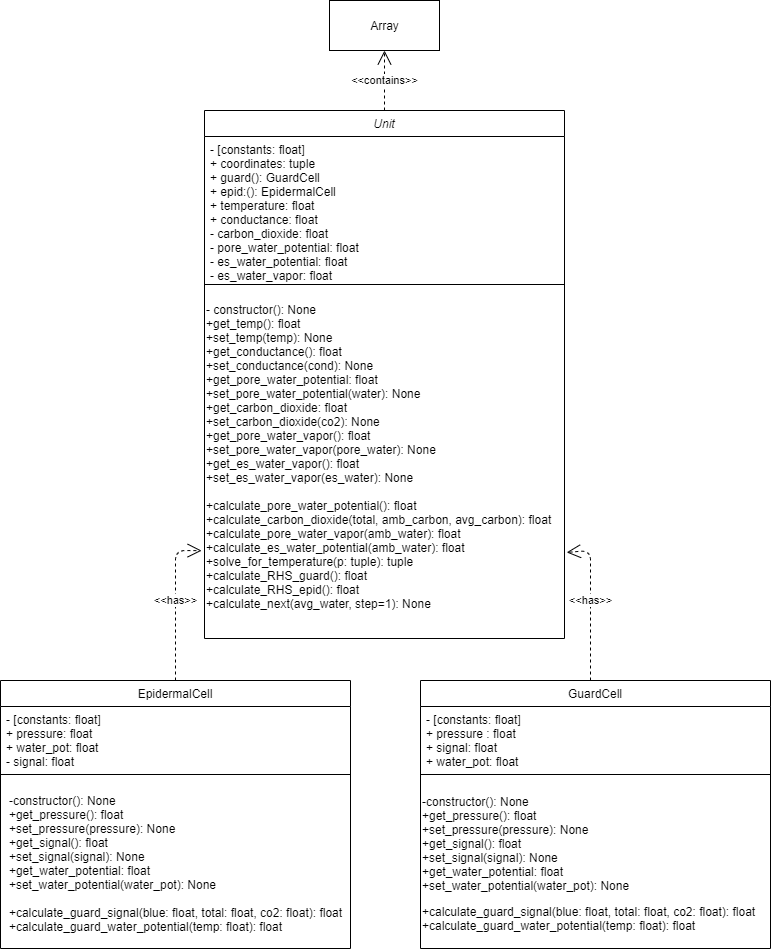

The diagram above was exported from draw.io. Its source (the exported page's mxGraphModel, read from the mxfile embedded in the PNG):
<mxGraphModel dx="833" dy="482" grid="1" gridSize="10" guides="1" tooltips="1" connect="1" arrows="1" fold="1" page="1" pageScale="1" pageWidth="827" pageHeight="1169" math="0" shadow="0">
  <root>
    <mxCell id="WIyWlLk6GJQsqaUBKTNV-0" />
    <mxCell id="WIyWlLk6GJQsqaUBKTNV-1" parent="WIyWlLk6GJQsqaUBKTNV-0" />
    <mxCell id="vkMMHHhB8QfQWeRmyk-e-7" value="&lt;div style=&quot;text-align: left&quot;&gt;&lt;/div&gt;" style="text;html=1;align=center;verticalAlign=middle;resizable=0;points=[];autosize=1;" vertex="1" parent="WIyWlLk6GJQsqaUBKTNV-1">
      <mxGeometry x="240" y="600" width="160" height="10" as="geometry" />
    </mxCell>
    <mxCell id="zkfFHV4jXpPFQw0GAbJ--0" value="Unit" style="swimlane;fontStyle=2;align=center;verticalAlign=top;childLayout=stackLayout;horizontal=1;startSize=26;horizontalStack=0;resizeParent=1;resizeLast=0;collapsible=1;marginBottom=0;rounded=0;shadow=0;strokeWidth=1;" parent="WIyWlLk6GJQsqaUBKTNV-1" vertex="1">
      <mxGeometry x="234" y="130" width="360" height="528" as="geometry">
        <mxRectangle x="230" y="140" width="160" height="26" as="alternateBounds" />
      </mxGeometry>
    </mxCell>
    <mxCell id="zkfFHV4jXpPFQw0GAbJ--2" value="- [constants: float]&#10;+ coordinates: tuple&#10;+ guard(): GuardCell&#10;+ epid:(): EpidermalCell&#10;+ temperature: float&#10;+ conductance: float&#10;- carbon_dioxide: float&#10;- pore_water_potential: float&#10;- es_water_potential: float&#10;- es_water_vapor: float&#10;&#10;&#10;&#10;" style="text;align=left;verticalAlign=top;spacingLeft=4;spacingRight=4;overflow=hidden;rotatable=0;points=[[0,0.5],[1,0.5]];portConstraint=eastwest;rounded=0;shadow=0;html=0;" parent="zkfFHV4jXpPFQw0GAbJ--0" vertex="1">
      <mxGeometry y="26" width="360" height="144" as="geometry" />
    </mxCell>
    <mxCell id="zkfFHV4jXpPFQw0GAbJ--4" value="" style="line;html=1;strokeWidth=1;align=left;verticalAlign=middle;spacingTop=-1;spacingLeft=3;spacingRight=3;rotatable=0;labelPosition=right;points=[];portConstraint=eastwest;" parent="zkfFHV4jXpPFQw0GAbJ--0" vertex="1">
      <mxGeometry y="170" width="360" height="8" as="geometry" />
    </mxCell>
    <mxCell id="vkMMHHhB8QfQWeRmyk-e-18" value="&lt;pre style=&quot;font-size: 9pt&quot;&gt;&lt;font face=&quot;Helvetica&quot;&gt;- constructor(): None&lt;br&gt;+get_temp(): float&lt;br&gt;+set_temp(temp): None&lt;br&gt;+get_conductance(): float&lt;br&gt;+set_conductance(cond): None&lt;br&gt;+get_pore_water_potential: float&lt;br&gt;+set_pore_water_potential(water): None&lt;br&gt;+get_carbon_dioxide: float&lt;br&gt;+set_carbon_dioxide(co2): None&lt;br&gt;+get_pore_water_vapor(): float&lt;br&gt;+set_pore_water_vapor(pore_water): None&lt;br&gt;+get_es_water_vapor(): float&lt;br&gt;+set_es_water_vapor(es_water): None&lt;br&gt;&lt;br&gt;+calculate_pore_water_potential(): float&lt;br&gt;+calculate_carbon_dioxide(total, amb_carbon, avg_carbon): float&lt;br&gt;+calculate_pore_water_vapor(amb_water): float&lt;br&gt;+calculate_es_water_potential(amb_water): float&lt;br&gt;+solve_for_temperature(p: tuple): tuple&lt;br&gt;+calculate_RHS_guard(): float&lt;br&gt;+calculate_RHS_epid(): float&lt;br&gt;+calculate_next(avg_water, step=1): None&lt;br&gt;&lt;br&gt;&lt;/font&gt;&lt;/pre&gt;" style="text;html=1;align=left;verticalAlign=middle;resizable=0;points=[];autosize=1;" vertex="1" parent="zkfFHV4jXpPFQw0GAbJ--0">
      <mxGeometry y="178" width="360" height="350" as="geometry" />
    </mxCell>
    <mxCell id="zkfFHV4jXpPFQw0GAbJ--6" value="EpidermalCell" style="swimlane;fontStyle=0;align=center;verticalAlign=top;childLayout=stackLayout;horizontal=1;startSize=26;horizontalStack=0;resizeParent=1;resizeLast=0;collapsible=1;marginBottom=0;rounded=0;shadow=0;strokeWidth=1;" parent="WIyWlLk6GJQsqaUBKTNV-1" vertex="1">
      <mxGeometry x="30" y="700" width="350" height="268" as="geometry">
        <mxRectangle x="130" y="380" width="160" height="26" as="alternateBounds" />
      </mxGeometry>
    </mxCell>
    <mxCell id="zkfFHV4jXpPFQw0GAbJ--7" value="- [constants: float]&#10;+ pressure: float&#10;+ water_pot: float&#10;- signal: float" style="text;align=left;verticalAlign=top;spacingLeft=4;spacingRight=4;overflow=hidden;rotatable=0;points=[[0,0.5],[1,0.5]];portConstraint=eastwest;" parent="zkfFHV4jXpPFQw0GAbJ--6" vertex="1">
      <mxGeometry y="26" width="350" height="64" as="geometry" />
    </mxCell>
    <mxCell id="zkfFHV4jXpPFQw0GAbJ--9" value="" style="line;html=1;strokeWidth=1;align=left;verticalAlign=middle;spacingTop=-1;spacingLeft=3;spacingRight=3;rotatable=0;labelPosition=right;points=[];portConstraint=eastwest;" parent="zkfFHV4jXpPFQw0GAbJ--6" vertex="1">
      <mxGeometry y="90" width="350" height="8" as="geometry" />
    </mxCell>
    <mxCell id="vkMMHHhB8QfQWeRmyk-e-12" value="&lt;pre style=&quot;font-size: 9pt&quot;&gt;&lt;div style=&quot;text-align: left&quot;&gt;&lt;span style=&quot;font-family: &amp;#34;helvetica&amp;#34; ; font-size: 9pt ; white-space: nowrap&quot;&gt;-constructor(): None&lt;/span&gt;&lt;br&gt;&lt;/div&gt;&lt;font face=&quot;Helvetica&quot;&gt;&lt;div style=&quot;text-align: left&quot;&gt;&lt;span style=&quot;font-size: 9pt ; white-space: nowrap&quot;&gt;+get_pressure(): float&lt;/span&gt;&lt;/div&gt;&lt;div style=&quot;text-align: left&quot;&gt;&lt;span style=&quot;font-size: 9pt ; white-space: nowrap&quot;&gt;+set_pressure(pressure): None&lt;/span&gt;&lt;/div&gt;&lt;div style=&quot;text-align: left&quot;&gt;&lt;span style=&quot;font-size: 9pt ; white-space: nowrap&quot;&gt;+get_signal(): float&lt;/span&gt;&lt;/div&gt;&lt;div style=&quot;text-align: left&quot;&gt;&lt;span style=&quot;font-size: 9pt ; white-space: nowrap&quot;&gt;+set_signal(signal): None&lt;/span&gt;&lt;/div&gt;&lt;div style=&quot;text-align: left&quot;&gt;&lt;span style=&quot;font-size: 9pt ; white-space: nowrap&quot;&gt;+get_water_potential: float&lt;/span&gt;&lt;/div&gt;&lt;div style=&quot;text-align: left&quot;&gt;&lt;span style=&quot;font-size: 9pt ; white-space: nowrap&quot;&gt;+set_water_potential(water_pot): None&lt;/span&gt;&lt;/div&gt;&lt;div style=&quot;text-align: left&quot;&gt;&lt;span style=&quot;font-size: 9pt ; white-space: nowrap&quot;&gt;&lt;br&gt;&lt;/span&gt;&lt;/div&gt;&lt;div style=&quot;text-align: left&quot;&gt;&lt;span style=&quot;font-size: 9pt ; white-space: nowrap&quot;&gt;+calculate_guard_signal(blue: float, total: float, co2: float): float&lt;/span&gt;&lt;/div&gt;&lt;div style=&quot;text-align: left&quot;&gt;&lt;span style=&quot;font-size: 9pt ; white-space: nowrap&quot;&gt;+calculate_guard_water_potential(temp: float): float&lt;/span&gt;&lt;/div&gt;&lt;/font&gt;&lt;/pre&gt;" style="text;html=1;align=center;verticalAlign=middle;resizable=0;points=[];autosize=1;" vertex="1" parent="zkfFHV4jXpPFQw0GAbJ--6">
      <mxGeometry y="98" width="350" height="170" as="geometry" />
    </mxCell>
    <mxCell id="zkfFHV4jXpPFQw0GAbJ--13" value="GuardCell" style="swimlane;fontStyle=0;align=center;verticalAlign=top;childLayout=stackLayout;horizontal=1;startSize=26;horizontalStack=0;resizeParent=1;resizeLast=0;collapsible=1;marginBottom=0;rounded=0;shadow=0;strokeWidth=1;" parent="WIyWlLk6GJQsqaUBKTNV-1" vertex="1">
      <mxGeometry x="450" y="700" width="350" height="268" as="geometry">
        <mxRectangle x="340" y="380" width="170" height="26" as="alternateBounds" />
      </mxGeometry>
    </mxCell>
    <mxCell id="zkfFHV4jXpPFQw0GAbJ--14" value="- [constants: float]&#10;+ pressure : float&#10;+ signal: float&#10;+ water_pot: float" style="text;align=left;verticalAlign=top;spacingLeft=4;spacingRight=4;overflow=hidden;rotatable=0;points=[[0,0.5],[1,0.5]];portConstraint=eastwest;" parent="zkfFHV4jXpPFQw0GAbJ--13" vertex="1">
      <mxGeometry y="26" width="350" height="64" as="geometry" />
    </mxCell>
    <mxCell id="zkfFHV4jXpPFQw0GAbJ--15" value="" style="line;html=1;strokeWidth=1;align=left;verticalAlign=middle;spacingTop=-1;spacingLeft=3;spacingRight=3;rotatable=0;labelPosition=right;points=[];portConstraint=eastwest;" parent="zkfFHV4jXpPFQw0GAbJ--13" vertex="1">
      <mxGeometry y="90" width="350" height="8" as="geometry" />
    </mxCell>
    <mxCell id="vkMMHHhB8QfQWeRmyk-e-10" value="&lt;pre style=&quot;font-size: 9pt&quot;&gt;&lt;font face=&quot;Helvetica&quot;&gt;-constructor(): None&lt;br&gt;+get_pressure(): float&lt;br&gt;+set_pressure(pressure): None&lt;br&gt;+get_signal(): float&lt;br&gt;+set_signal(signal): None&lt;br&gt;+get_water_potential: float&lt;br&gt;+set_water_potential(water_pot): None&lt;/font&gt;&lt;/pre&gt;&lt;pre style=&quot;font-size: 9pt&quot;&gt;&lt;font face=&quot;Helvetica&quot;&gt;+calculate_guard_signal(blue: float, total: float, co2: float): float&lt;br&gt;+calculate_guard_water_potential(temp: float): float&lt;/font&gt;&lt;/pre&gt;" style="text;html=1;align=left;verticalAlign=middle;resizable=0;points=[];autosize=1;" vertex="1" parent="zkfFHV4jXpPFQw0GAbJ--13">
      <mxGeometry y="98" width="350" height="170" as="geometry" />
    </mxCell>
    <mxCell id="vUqGSzTqCJTKET_-jiGN-0" value="Array" style="html=1;" vertex="1" parent="WIyWlLk6GJQsqaUBKTNV-1">
      <mxGeometry x="359" y="20" width="110" height="50" as="geometry" />
    </mxCell>
    <mxCell id="9GMYHwcImU-J9TRAy9GV-0" value="&amp;lt;&amp;lt;has&amp;gt;&amp;gt;" style="endArrow=open;endSize=12;dashed=1;html=1;exitX=0.5;exitY=0;exitDx=0;exitDy=0;entryX=-0.008;entryY=0.749;entryDx=0;entryDy=0;entryPerimeter=0;" edge="1" parent="WIyWlLk6GJQsqaUBKTNV-1" source="zkfFHV4jXpPFQw0GAbJ--6" target="vkMMHHhB8QfQWeRmyk-e-18">
      <mxGeometry x="0.0248" width="160" relative="1" as="geometry">
        <mxPoint x="340" y="760" as="sourcePoint" />
        <mxPoint x="205" y="550" as="targetPoint" />
        <Array as="points">
          <mxPoint x="205" y="570" />
        </Array>
        <mxPoint as="offset" />
      </mxGeometry>
    </mxCell>
    <mxCell id="9GMYHwcImU-J9TRAy9GV-2" value="&amp;lt;&amp;lt;contains&amp;gt;&amp;gt;" style="endArrow=open;endSize=12;dashed=1;html=1;entryX=0.5;entryY=1;entryDx=0;entryDy=0;exitX=0.5;exitY=0;exitDx=0;exitDy=0;" edge="1" parent="WIyWlLk6GJQsqaUBKTNV-1" source="zkfFHV4jXpPFQw0GAbJ--0" target="vUqGSzTqCJTKET_-jiGN-0">
      <mxGeometry width="160" relative="1" as="geometry">
        <mxPoint x="340" y="250" as="sourcePoint" />
        <mxPoint x="500" y="250" as="targetPoint" />
        <mxPoint as="offset" />
      </mxGeometry>
    </mxCell>
    <mxCell id="9GMYHwcImU-J9TRAy9GV-6" value="&amp;lt;&amp;lt;has&amp;gt;&amp;gt;" style="endArrow=open;endSize=12;dashed=1;html=1;exitX=0.5;exitY=0;exitDx=0;exitDy=0;entryX=1.006;entryY=0.754;entryDx=0;entryDy=0;entryPerimeter=0;" edge="1" parent="WIyWlLk6GJQsqaUBKTNV-1" target="vkMMHHhB8QfQWeRmyk-e-18">
      <mxGeometry x="0.0395" width="160" relative="1" as="geometry">
        <mxPoint x="620" y="700" as="sourcePoint" />
        <mxPoint x="646.12" y="570.1500000000001" as="targetPoint" />
        <Array as="points">
          <mxPoint x="620" y="570" />
        </Array>
        <mxPoint as="offset" />
      </mxGeometry>
    </mxCell>
  </root>
</mxGraphModel>